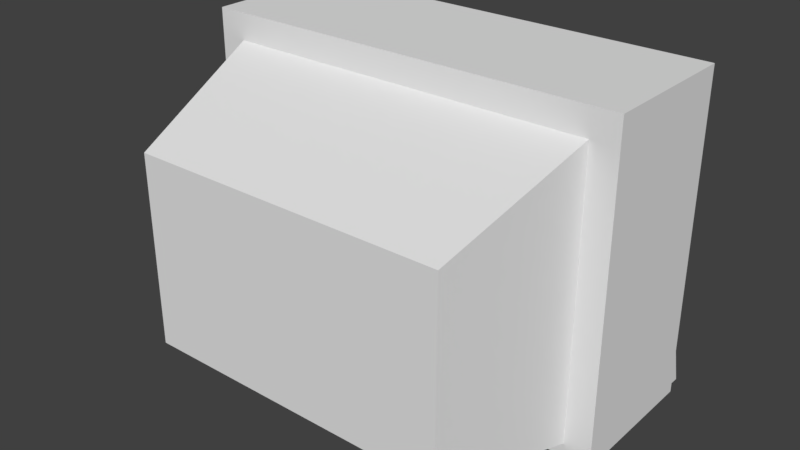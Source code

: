 # Source: tvmonitor_tvmonitor_03.blend  (saved by Blender 2.79.0; exported with 4.5.12 LTS)
import bpy
from mathutils import Matrix  # noqa: F401  (used for matrix-valued properties, if any)

bpy.ops.wm.read_factory_settings(use_empty=True)
scene = bpy.context.scene
scene.name = 'Scene'

# ---- collections
col_collection_1 = bpy.data.collections.new('Collection 1'); scene.collection.children.link(col_collection_1)

# ---- world
world_world = bpy.data.worlds.new('World'); scene.world = world_world
world_world.color = (0.05088, 0.05088, 0.05088)
world_world.use_sun_shadow = False
world_world.sun_shadow_jitter_overblur = 0.0
world_world.cycles.sampling_method = 'MANUAL'

# ---- meshes
me_tvmonitor_03 = bpy.data.meshes.new('tvmonitor_03')
me_tvmonitor_03.from_pydata([(-0.3477, -0.00731, -0.263), (0.3477, 0.2302, -0.263), (0.3477, -0.00731, -0.263), (-0.3477, 0.2302, -0.263), (-0.3477, 0.2302, -0.2479), (-0.3477, 0.2302, -0.189), (-0.3477, 0.2302, 0.263), (-0.3477, -0.00731, 0.263), (-0.3039, -0.00731, -0.2411), (0.3039, -0.00731, -0.2411), (0.3477, -0.00731, 0.263), (0.3477, 0.2302, -0.2479), (0.3477, 0.2302, -0.189), (0.3477, 0.2302, 0.263), (0.3219, 0.2302, -0.1631), (0.09838, 0.2302, -0.189), (-0.2411, 0.2302, -0.189), (0.3477, 0.2448, -0.2479), (0.09838, 0.2448, -0.2479), (-0.2411, 0.2448, -0.2479), (-0.3477, 0.2448, -0.2479), (-0.3272, 0.2385, -0.2225), (-0.2761, 0.2385, -0.2225), (-0.2761, 0.235, -0.2083), (-0.2761, 0.2356, -0.2081), (-0.2761, 0.2391, -0.2223), (-0.3272, 0.2391, -0.2223), (-0.3272, 0.2356, -0.2081), (-0.3272, 0.235, -0.2083), (-0.231, 0.2377, -0.2194), (-0.1941, 0.2377, -0.2194), (-0.1941, 0.2384, -0.2193), (-0.231, 0.2384, -0.2193), (-0.231, 0.236, -0.2099), (-0.231, 0.2354, -0.21), (-0.1941, 0.2354, -0.21), (-0.1941, 0.2351, -0.2088), (-0.1664, 0.2351, -0.2088), (-0.1387, 0.2351, -0.2088), (-0.1387, 0.2377, -0.2194), (-0.1664, 0.2377, -0.2194), (-0.1664, 0.2384, -0.2193), (-0.1941, 0.236, -0.2099), (-0.1664, 0.2357, -0.2086), (-0.1941, 0.2357, -0.2086), (-0.1387, 0.2357, -0.2086), (-0.1387, 0.2384, -0.2193), (-0.3219, 0.2302, -0.1631), (-0.3219, 0.2302, 0.2372), (0.3219, 0.2302, 0.2372), (0.3219, 0.2009, -0.1631), (0.3219, 0.2009, 0.2372), (-0.3219, 0.2009, 0.2372), (-0.3219, 0.2009, -0.1631), (0.3219, 0.2009, 0.2372), (-0.3219, 0.2009, 0.2372), (-0.3039, -0.00731, 0.2192), (-0.26, -0.2448, -0.19), (-0.26, -0.2448, 0.1242), (0.26, -0.2448, 0.1242), (0.26, -0.2448, -0.19), (0.3039, -0.00731, 0.2192), (0.2602, 0.2375, -0.2187), (0.1744, 0.2375, -0.2187), (0.2602, 0.2348, -0.2075), (0.1744, 0.2348, -0.2075)], [], [(0, 1, 2), (1, 0, 3), (0, 4, 3), (4, 0, 5), (5, 0, 6), (6, 0, 7), (0, 8, 7), (8, 0, 9), (2, 9, 0), (9, 2, 10), (1, 10, 2), (11, 10, 1), (12, 10, 11), (10, 12, 13), (12, 14, 13), (12, 5, 14), (15, 5, 12), (5, 15, 16), (1, 4, 11), (4, 1, 3), (14, 5, 47), (6, 47, 5), (47, 6, 48), (48, 6, 49), (13, 49, 6), (13, 14, 49), (50, 49, 14), (49, 50, 51), (50, 47, 53), (47, 50, 14), (49, 52, 48), (52, 49, 51), (52, 47, 48), (47, 52, 53), (6, 10, 13), (10, 6, 7), (7, 56, 10), (7, 8, 56), (9, 10, 61), (61, 10, 56), (15, 4, 16), (12, 4, 15), (4, 12, 11), (5, 16, 4), (50, 52, 51), (52, 50, 53), (61, 8, 9), (8, 61, 56), (11, 17, 12), (4, 17, 11), (17, 4, 18), (18, 4, 19), (19, 4, 20), (5, 20, 4), (21, 20, 5), (20, 21, 19), (22, 19, 21), (19, 22, 16), (16, 22, 23), (21, 5, 28), (28, 5, 23), (23, 5, 16), (15, 17, 18), (17, 15, 12), (57, 56, 8), (56, 57, 58), (57, 59, 58), (59, 57, 60), (8, 60, 57), (60, 8, 9), (56, 59, 61), (59, 56, 58), (59, 9, 61), (9, 59, 60), (22, 24, 23), (24, 22, 25), (21, 25, 22), (25, 21, 26), (21, 27, 26), (27, 21, 28), (23, 27, 28), (27, 23, 24), (25, 27, 24), (27, 25, 26), (29, 19, 16), (19, 29, 30), (29, 16, 34), (34, 16, 35), (35, 16, 36), (36, 16, 37), (37, 16, 38), (15, 38, 16), (15, 39, 38), (15, 19, 39), (19, 15, 18), (39, 19, 30), (39, 30, 40), (29, 31, 30), (31, 29, 32), (29, 33, 32), (33, 29, 34), (30, 41, 40), (41, 30, 31), (42, 41, 31), (41, 42, 43), (43, 42, 44), (35, 44, 42), (44, 35, 36), (37, 44, 36), (44, 37, 43), (38, 43, 37), (43, 38, 45), (39, 45, 38), (45, 39, 46), (40, 46, 39), (46, 40, 41), (41, 45, 46), (45, 41, 43), (33, 35, 42), (35, 33, 34), (42, 32, 33), (32, 42, 31), (48, 14, 47), (14, 48, 49), (50, 53, 54), (55, 54, 53), (62, 63, 64), (65, 64, 63)])
_uv = me_tvmonitor_03.uv_layers.new(name='UVMap')
_uv.uv.foreach_set('vector', [0.7142, 0.4135, 0.5745, 3.544e-08, 0.7142, 0.0, 0.5745, 3.544e-08, 0.7142, 0.4135, 0.5745, 0.4135, 0.7228, 0.7263, 0.863, 0.7173, 0.863, 0.7263, 0.863, 0.7173, 0.7228, 0.7263, 0.863, 0.6823, 0.863, 0.6823, 0.7228, 0.7263, 0.863, 0.4135, 0.863, 0.4135, 0.7228, 0.7263, 0.7228, 0.4135, 7.039e-08, 0.4135, 0.01294, 0.3874, 0.3106, 0.4135, 0.01294, 0.3874, 7.039e-08, 0.4135, 0.01294, 0.02607, 0.0, 7.088e-08, 0.01294, 0.02607, 7.039e-08, 0.4135, 0.01294, 0.02607, 0.0, 7.088e-08, 0.3106, 0.0, 0.9914, 0.0, 0.8512, 0.3128, 0.8512, 5.316e-08, 0.9914, 0.008984, 0.8512, 0.3128, 0.9914, 0.0, 0.9914, 0.04404, 0.8512, 0.3128, 0.9914, 0.008984, 0.8512, 0.3128, 0.9914, 0.04404, 0.9914, 0.3128, 0.5745, 2.658e-07, 0.5594, 0.01536, 0.3106, 0.0, 0.5745, 2.658e-07, 0.5745, 0.4135, 0.5594, 0.01536, 0.0, 0.0, 0.0, 0.0, 0.0, 0.0, 0.0, 0.0, 0.0, 0.0, 0.0, 0.0, 0.8716, 0.827, 0.8805, 0.4135, 0.8805, 0.827, 0.8805, 0.4135, 0.8716, 0.827, 0.8716, 0.4135, 0.5594, 0.01536, 0.5745, 0.4135, 0.5594, 0.3981, 0.3106, 0.4135, 0.5594, 0.3981, 0.5745, 0.4135, 0.5594, 0.3981, 0.3106, 0.4135, 0.3257, 0.3981, 0.3257, 0.3981, 0.3106, 0.4135, 0.3257, 0.01536, 0.3106, 0.0, 0.3257, 0.01536, 0.3106, 0.4135, 0.3106, 0.0, 0.5594, 0.01536, 0.3257, 0.01536, 0.9318, 0.6515, 0.9491, 0.4135, 0.9491, 0.6515, 0.9491, 0.4135, 0.9318, 0.6515, 0.9318, 0.4135, 0.9149, 0.4135, 0.9318, 0.7963, 0.9149, 0.7963, 0.9318, 0.7963, 0.9149, 0.4135, 0.9318, 0.4135, 0.5568, 0.4135, 0.574, 0.7963, 0.5568, 0.7963, 0.574, 0.7963, 0.5568, 0.4135, 0.574, 0.4135, 0.9318, 0.8896, 0.9491, 0.6515, 0.9491, 0.8896, 0.9491, 0.6515, 0.9318, 0.8896, 0.9318, 0.6515, 0.5568, 0.827, 0.4192, 0.4135, 0.5568, 0.4135, 0.4192, 0.4135, 0.5568, 0.827, 0.4192, 0.827, 0.3106, 0.4135, 0.2847, 0.3874, 0.3106, 0.0, 0.3106, 0.4135, 0.01294, 0.3874, 0.2847, 0.3874, 0.01294, 0.02607, 0.3106, 0.0, 0.2847, 0.02607, 0.2847, 0.02607, 0.3106, 0.0, 0.2847, 0.3874, 0.9149, 0.6787, 0.8805, 0.4135, 0.9149, 0.4769, 0.9149, 0.827, 0.8805, 0.4135, 0.9149, 0.6787, 0.8805, 0.4135, 0.9149, 0.827, 0.8805, 0.827, 0.9149, 0.4135, 0.9149, 0.4769, 0.8805, 0.4135, 0.2337, 0.4135, 0.0, 0.7963, 7.919e-08, 0.4135, 0.0, 0.7963, 0.2337, 0.4135, 0.2337, 0.7963, 0.2847, 0.02607, 0.01294, 0.3874, 0.01294, 0.02607, 0.01294, 0.3874, 0.2847, 0.02607, 0.2847, 0.3874, 0.9914, 0.008984, 1.0, 0.008984, 0.9914, 0.04404, 0.9577, 0.827, 0.9491, 0.4135, 0.9577, 0.4135, 0.9491, 0.4135, 0.9577, 0.827, 0.9491, 0.5617, 0.9491, 0.5617, 0.9577, 0.827, 0.9491, 0.7636, 0.9491, 0.7636, 0.9577, 0.827, 0.9491, 0.827, 0.863, 0.6823, 0.8716, 0.7173, 0.863, 0.7173, 0.8946, 0.4257, 0.8791, 0.4135, 0.9149, 0.4135, 0.8791, 0.4135, 0.8946, 0.4257, 0.8791, 0.4769, 0.8946, 0.4561, 0.8791, 0.4769, 0.8946, 0.4257, 0.8791, 0.4769, 0.8946, 0.4561, 0.9149, 0.4769, 0.9149, 0.4769, 0.8946, 0.4561, 0.9032, 0.4561, 0.8946, 0.4257, 0.9149, 0.4135, 0.9032, 0.4257, 0.9032, 0.4257, 0.9149, 0.4135, 0.9032, 0.4561, 0.9032, 0.4561, 0.9149, 0.4135, 0.9149, 0.4769, 0.9149, 0.6787, 0.8791, 0.827, 0.8791, 0.6787, 0.8791, 0.827, 0.9149, 0.6787, 0.9149, 0.827, 0.8636, 0.7567, 0.7228, 1.0, 0.7228, 0.7263, 0.7228, 1.0, 0.8636, 0.7567, 0.8636, 0.9435, 0.2337, 0.7227, 0.4192, 0.4135, 0.4192, 0.7227, 0.4192, 0.4135, 0.2337, 0.7227, 0.2337, 0.4135, 0.7142, 0.3614, 0.8512, 0.02607, 0.8512, 0.3353, 0.8512, 0.02607, 0.7142, 0.3614, 0.7142, 0.0, 0.7228, 0.7748, 0.5745, 0.4396, 0.7228, 0.4135, 0.5745, 0.4396, 0.7228, 0.7748, 0.5745, 0.7488, 0.3746, 0.7792, 0.2337, 0.9964, 0.2337, 0.7227, 0.2337, 0.9964, 0.3746, 0.7792, 0.3746, 0.966, 0.574, 0.5928, 0.5744, 0.6015, 0.574, 0.6015, 0.5744, 0.6015, 0.574, 0.5928, 0.5744, 0.5928, 0.574, 0.5318, 0.5744, 0.5622, 0.574, 0.5622, 0.5744, 0.5622, 0.574, 0.5318, 0.5744, 0.5318, 0.5744, 0.5841, 0.574, 0.5928, 0.574, 0.5842, 0.574, 0.5928, 0.5744, 0.5841, 0.5744, 0.5928, 0.574, 0.5014, 0.5744, 0.5318, 0.574, 0.5318, 0.5744, 0.5318, 0.574, 0.5014, 0.5744, 0.5014, 0.7209, 0.3918, 0.7295, 0.3614, 0.7295, 0.3918, 0.7295, 0.3614, 0.7209, 0.3918, 0.7209, 0.3614, 0.8964, 0.4829, 0.8791, 0.4769, 0.9149, 0.4769, 0.8791, 0.4769, 0.8964, 0.4829, 0.8964, 0.5048, 0.8964, 0.4829, 0.9149, 0.4769, 0.9021, 0.4829, 0.9021, 0.4829, 0.9149, 0.4769, 0.9021, 0.5048, 0.9021, 0.5048, 0.9149, 0.4769, 0.9028, 0.5048, 0.9028, 0.5048, 0.9149, 0.4769, 0.9028, 0.5213, 0.9028, 0.5213, 0.9149, 0.4769, 0.9028, 0.5378, 0.9149, 0.6787, 0.9028, 0.5378, 0.9149, 0.4769, 0.9149, 0.6787, 0.8964, 0.5378, 0.9028, 0.5378, 0.9149, 0.6787, 0.8791, 0.4769, 0.8964, 0.5378, 0.8791, 0.4769, 0.9149, 0.6787, 0.8791, 0.6787, 0.8964, 0.5378, 0.8791, 0.4769, 0.8964, 0.5048, 0.0, 0.0, 0.0, 0.0, 0.0, 0.0, 0.5744, 0.4684, 0.574, 0.4465, 0.5744, 0.4465, 0.574, 0.4465, 0.5744, 0.4684, 0.574, 0.4684, 0.5744, 0.6081, 0.574, 0.6138, 0.574, 0.6081, 0.574, 0.6138, 0.5744, 0.6081, 0.5744, 0.6138, 0.5744, 0.4465, 0.574, 0.43, 0.5744, 0.43, 0.574, 0.43, 0.5744, 0.4465, 0.574, 0.4465, 0.3753, 0.7557, 0.381, 0.7392, 0.381, 0.7557, 0.381, 0.7392, 0.3753, 0.7557, 0.3746, 0.7392, 0.3746, 0.7392, 0.3753, 0.7557, 0.3746, 0.7557, 0.5744, 0.6138, 0.574, 0.6146, 0.574, 0.6138, 0.574, 0.6146, 0.5744, 0.6138, 0.5744, 0.6146, 0.574, 0.4849, 0.5744, 0.5014, 0.574, 0.5014, 0.5744, 0.5014, 0.574, 0.4849, 0.5744, 0.4849, 0.574, 0.4684, 0.5744, 0.4849, 0.574, 0.4849, 0.5744, 0.4849, 0.574, 0.4684, 0.5744, 0.4684, 0.5744, 0.6081, 0.574, 0.6015, 0.5744, 0.6015, 0.574, 0.6015, 0.5744, 0.6081, 0.574, 0.6081, 0.5744, 0.43, 0.574, 0.4135, 0.5744, 0.4135, 0.574, 0.4135, 0.5744, 0.43, 0.574, 0.43, 0.381, 0.7392, 0.3746, 0.7227, 0.381, 0.7227, 0.3746, 0.7227, 0.381, 0.7392, 0.3746, 0.7392, 0.5744, 0.5841, 0.574, 0.5622, 0.5744, 0.5622, 0.574, 0.5622, 0.5744, 0.5841, 0.574, 0.5841, 0.3753, 0.7557, 0.381, 0.7776, 0.3753, 0.7776, 0.381, 0.7776, 0.3753, 0.7557, 0.381, 0.7557, 0.3257, 0.3981, 0.5594, 0.01536, 0.5594, 0.3981, 0.5594, 0.01536, 0.3257, 0.3981, 0.3257, 0.01536, 0.2337, 0.4135, 0.2337, 0.7963, 7.919e-08, 0.4135, 0.0, 0.7963, 7.919e-08, 0.4135, 0.2337, 0.7963, 0.7209, 0.3614, 0.7209, 0.4124, 0.7142, 0.3614, 0.7142, 0.4124, 0.7142, 0.3614, 0.7209, 0.4124])
me_tvmonitor_03.use_remesh_preserve_volume = False
me_tvmonitor_03.use_remesh_preserve_attributes = False
me_tvmonitor_03.use_mirror_vertex_groups = False
me_tvmonitor_03.update()

# ---- objects
ob_tvmonitor_03 = bpy.data.objects.new('tvmonitor_03', me_tvmonitor_03)

# ---- transforms, parenting, visibility, modifiers, constraints
ob_tvmonitor_03.location = (0.0, 0.0, 0.0)
ob_tvmonitor_03.lineart.crease_threshold = 0.0

# ---- collection membership
col_collection_1.objects.link(ob_tvmonitor_03)

# ---- scene / render settings (as saved in the file)
scene.frame_start = 1; scene.frame_end = 250; scene.frame_set(1)
scene.render.engine = 'BLENDER_EEVEE_NEXT'
scene.render.resolution_percentage = 50
scene.render.dither_intensity = 0.0
scene.cycles.use_denoising = False
scene.cycles.samples = 128
scene.cycles.sampling_pattern = 'TABULATED_SOBOL'
scene.cycles.use_adaptive_sampling = False
scene.cycles.use_light_tree = False
scene.cycles.blur_glossy = 0.0
scene.cycles.sample_clamp_indirect = 0.0
scene.view_settings.view_transform = 'Standard'
bpy.context.view_layer.update()

# ---- added for rendering (the .blend has no active camera and no usable light): camera, sun
cam_auto = bpy.data.cameras.new('AutoCamera')
cam_auto.lens = 50.0
cam_auto.sensor_width = 36.0
cam_auto.clip_end = 1000.0
ob_auto_camera = bpy.data.objects.new('AutoCamera', cam_auto)
scene.collection.objects.link(ob_auto_camera)
ob_auto_camera.location = (0.925229, -1.11028, 0.740184)
ob_auto_camera.rotation_euler = (1.09748, -7.21219e-08, 0.694738)
scene.camera = ob_auto_camera
light_auto_sun = bpy.data.lights.new('AutoSun', 'SUN')
light_auto_sun.energy = 3.0
light_auto_sun.angle = 0.0523599
ob_auto_sun = bpy.data.objects.new('AutoSun', light_auto_sun)
scene.collection.objects.link(ob_auto_sun)
ob_auto_sun.rotation_euler = (0.872665, 0.174533, 0.523599)
bpy.context.view_layer.update()
